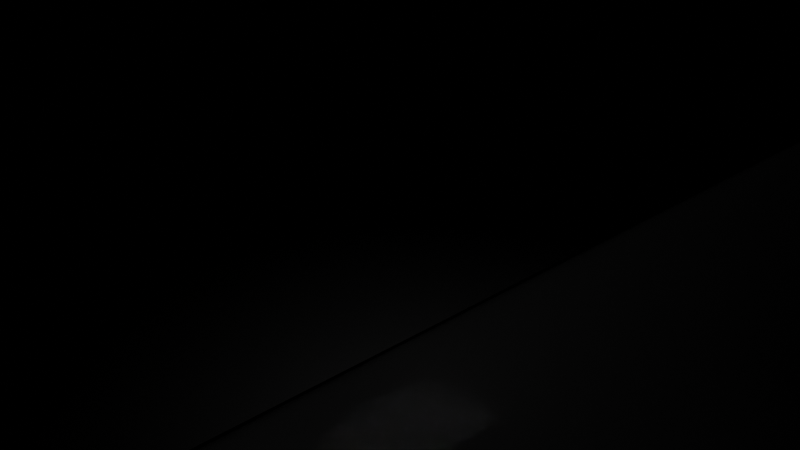 # Source: PlanoMov.blend  (saved by Blender 3.6.11; exported with 4.5.12 LTS)
import bpy
from mathutils import Matrix  # noqa: F401  (used for matrix-valued properties, if any)

bpy.ops.wm.read_factory_settings(use_empty=True)
scene = bpy.context.scene
scene.name = 'Scene'

# ---- collections
col_collection = bpy.data.collections.new('Collection'); scene.collection.children.link(col_collection)

# ---- materials (node trees are filled in below, after node groups)
mat_material = bpy.data.materials.new('Material')
mat_material.alpha_threshold = 0.0
mat_material.use_transparent_shadow = False
mat_material.roughness = 0.5
mat_material.line_color = (0.0, 0.0, 0.0, 1.0)
mat_material_002 = bpy.data.materials.new('Material.002')
mat_material_002.use_transparent_shadow = False
mat_material_003 = bpy.data.materials.new('Material.003')
mat_material_003.use_transparent_shadow = False
mat_material_005 = bpy.data.materials.new('Material.005')
mat_material_005.use_transparent_shadow = False
mat_material_006 = bpy.data.materials.new('Material.006')
mat_material_006.use_transparent_shadow = False
mat_material_007 = bpy.data.materials.new('Material.007')
mat_material_007.use_transparent_shadow = False

# ---- material node trees
mat_material.use_nodes = True; mat_material.node_tree.nodes.clear()
_N = mat_material.node_tree.nodes; _L = mat_material.node_tree.links
n0 = _N.new('ShaderNodeOutputMaterial'); n0.name = 'Material Output'; n0.location = (300, 300)
n1 = _N.new('ShaderNodeBsdfPrincipled'); n1.name = 'Principled BSDF'; n1.location = (10, 300)
n1.distribution = 'GGX'
n1.subsurface_method = 'RANDOM_WALK_SKIN'
n1.inputs[0].default_value = (1.0, 1.0, 1.0, 1.0)
n1.inputs[1].default_value = 1.0
n1.inputs[2].default_value = 0.0
n1.inputs[3].default_value = 1.45
n1.inputs[27].default_value = (0.0, 0.0, 0.0, 1.0)
n1.inputs[28].default_value = 1.0
_L.new(n1.outputs[0], n0.inputs[0])
n0.is_active_output = True
mat_material_002.use_nodes = True; mat_material_002.node_tree.nodes.clear()
_N = mat_material_002.node_tree.nodes; _L = mat_material_002.node_tree.links
n0 = _N.new('ShaderNodeOutputMaterial'); n0.name = 'Material Output'; n0.location = (300, 300)
n1 = _N.new('ShaderNodeBsdfPrincipled'); n1.name = 'Principled BSDF'; n1.location = (10, 300)
n1.distribution = 'GGX'
n1.subsurface_method = 'RANDOM_WALK_SKIN'
n1.inputs[0].default_value = (0.0, 0.0, 0.0, 1.0)
n1.inputs[1].default_value = 1.0
n1.inputs[2].default_value = 0.4946
n1.inputs[3].default_value = 1.45
n1.inputs[27].default_value = (0.0, 0.0, 0.0, 1.0)
n1.inputs[28].default_value = 1.0
_L.new(n1.outputs[0], n0.inputs[0])
n0.is_active_output = True
mat_material_003.use_nodes = True; mat_material_003.node_tree.nodes.clear()
_N = mat_material_003.node_tree.nodes; _L = mat_material_003.node_tree.links
n0 = _N.new('ShaderNodeBsdfPrincipled'); n0.name = 'Principled BSDF'; n0.location = (10, 300)
n0.distribution = 'GGX'
n0.subsurface_method = 'RANDOM_WALK_SKIN'
n0.inputs[0].default_value = (0.8, 0.0, 0.004125, 1.0)
n0.inputs[3].default_value = 1.45
n0.inputs[27].default_value = (0.0, 0.0, 0.0, 1.0)
n0.inputs[28].default_value = 1.0
n1 = _N.new('ShaderNodeOutputMaterial'); n1.name = 'Material Output'; n1.location = (300, 300)
_L.new(n0.outputs[0], n1.inputs[0])
n1.is_active_output = True
mat_material_005.use_nodes = True; mat_material_005.node_tree.nodes.clear()
_N = mat_material_005.node_tree.nodes; _L = mat_material_005.node_tree.links
n0 = _N.new('ShaderNodeBsdfPrincipled'); n0.name = 'Principled BSDF'; n0.location = (10, 300)
n0.distribution = 'GGX'
n0.subsurface_method = 'RANDOM_WALK_SKIN'
n0.inputs[0].default_value = (0.8, 0.7507, 0.007375, 1.0)
n0.inputs[3].default_value = 1.45
n0.inputs[27].default_value = (0.0, 0.0, 0.0, 1.0)
n0.inputs[28].default_value = 1.0
n1 = _N.new('ShaderNodeOutputMaterial'); n1.name = 'Material Output'; n1.location = (300, 300)
_L.new(n0.outputs[0], n1.inputs[0])
n1.is_active_output = True
mat_material_006.use_nodes = True; mat_material_006.node_tree.nodes.clear()
_N = mat_material_006.node_tree.nodes; _L = mat_material_006.node_tree.links
n0 = _N.new('ShaderNodeBsdfPrincipled'); n0.name = 'Principled BSDF'; n0.location = (10, 300)
n0.distribution = 'GGX'
n0.subsurface_method = 'RANDOM_WALK_SKIN'
n0.inputs[0].default_value = (0.007972, 0.8, 0.0002499, 1.0)
n0.inputs[3].default_value = 1.45
n0.inputs[27].default_value = (0.0, 0.0, 0.0, 1.0)
n0.inputs[28].default_value = 1.0
n1 = _N.new('ShaderNodeOutputMaterial'); n1.name = 'Material Output'; n1.location = (300, 300)
_L.new(n0.outputs[0], n1.inputs[0])
n1.is_active_output = True
mat_material_007.use_nodes = True; mat_material_007.node_tree.nodes.clear()
_N = mat_material_007.node_tree.nodes; _L = mat_material_007.node_tree.links
n0 = _N.new('ShaderNodeBsdfPrincipled'); n0.name = 'Principled BSDF'; n0.location = (10, 300)
n0.distribution = 'GGX'
n0.subsurface_method = 'RANDOM_WALK_SKIN'
n0.inputs[0].default_value = (0.8, 0.0, 0.5147, 1.0)
n0.inputs[3].default_value = 1.45
n0.inputs[27].default_value = (0.0, 0.0, 0.0, 1.0)
n0.inputs[28].default_value = 1.0
n1 = _N.new('ShaderNodeOutputMaterial'); n1.name = 'Material Output'; n1.location = (300, 300)
_L.new(n0.outputs[0], n1.inputs[0])
n1.is_active_output = True

# ---- world
world_world = bpy.data.worlds.new('World'); scene.world = world_world
world_world.use_nodes = True; world_world.node_tree.nodes.clear()
_N = world_world.node_tree.nodes; _L = world_world.node_tree.links
n0 = _N.new('ShaderNodeOutputWorld'); n0.name = 'World Output'; n0.location = (300, 300)
n1 = _N.new('ShaderNodeBsdfDiffuse'); n1.name = 'Diffuse BSDF'; n1.location = (10, 300)
n1.inputs[0].default_value = (0.05088, 0.05088, 0.05088, 1.0)
_L.new(n1.outputs[0], n0.inputs[0])
n0.is_active_output = True
world_world.color = (0.05088, 0.05088, 0.05088)
world_world.use_sun_shadow = False
world_world.sun_shadow_jitter_overblur = 0.0

# ---- cameras
cam_camera = bpy.data.cameras.new('Camera')
cam_camera.clip_end = 100.0
cam_camera.ortho_scale = 7.314

# ---- lights
light_light = bpy.data.lights.new('Light', 'POINT')
light_light.transmission_factor = 0.0
light_light.energy = 1000.0
light_light.shadow_soft_size = 0.1
light_light.shadow_maximum_resolution = 0.006
light_light.use_absolute_resolution = True

# ---- meshes
me_cube = bpy.data.meshes.new('Cube')
me_cube.from_pydata([(1.0, 1.0, 1.0), (1.0, 1.0, -1.0), (1.0, -1.0, 1.0), (1.0, -1.0, -1.0), (-1.0, 1.0, 1.0), (-1.0, 1.0, -1.0), (-1.0, -1.0, 1.0), (-1.0, -1.0, -1.0)], [], [(0, 4, 6, 2), (3, 2, 6, 7), (7, 6, 4, 5), (5, 1, 3, 7), (1, 0, 2, 3), (5, 4, 0, 1)])
_uv = me_cube.uv_layers.new(name='UVMap')
_uv.uv.foreach_set('vector', [0.625, 0.5, 0.875, 0.5, 0.875, 0.75, 0.625, 0.75, 0.375, 0.75, 0.625, 0.75, 0.625, 1.0, 0.375, 1.0, 0.375, 0.0, 0.625, 0.0, 0.625, 0.25, 0.375, 0.25, 0.125, 0.5, 0.375, 0.5, 0.375, 0.75, 0.125, 0.75, 0.375, 0.5, 0.625, 0.5, 0.625, 0.75, 0.375, 0.75, 0.375, 0.25, 0.625, 0.25, 0.625, 0.5, 0.375, 0.5])
me_cube.materials.append(mat_material)
me_cube.use_mirror_vertex_groups = False
me_cube.update()
me_plane = bpy.data.meshes.new('Plane')
me_plane.from_pydata([(-1.0, -1.0, 0.0), (1.0, -1.0, 0.0), (-1.0, 1.0, 0.0), (1.0, 1.0, 0.0)], [], [(0, 1, 3, 2)])
me_plane.polygons.foreach_set('use_smooth', [True] * 1)
_uv = me_plane.uv_layers.new(name='UVMap')
_uv.uv.foreach_set('vector', [0.0, 0.0, 1.0, 0.0, 1.0, 1.0, 0.0, 1.0])
me_plane.materials.append(mat_material_002)
me_plane.update()
me_cube_001 = bpy.data.meshes.new('Cube.001')
me_cube_001.from_pydata([(-1.0, -1.0, -1.0), (-1.0, -1.0, 1.0), (-1.0, 1.0, -1.0), (-1.0, 1.0, 1.0), (1.0, -1.0, -1.0), (1.0, -1.0, 1.0), (1.0, 1.0, -1.0), (1.0, 1.0, 1.0)], [], [(0, 1, 3, 2), (2, 3, 7, 6), (6, 7, 5, 4), (4, 5, 1, 0), (2, 6, 4, 0), (7, 3, 1, 5)])
_uv = me_cube_001.uv_layers.new(name='UVMap')
_uv.uv.foreach_set('vector', [0.375, 0.0, 0.625, 0.0, 0.625, 0.25, 0.375, 0.25, 0.375, 0.25, 0.625, 0.25, 0.625, 0.5, 0.375, 0.5, 0.375, 0.5, 0.625, 0.5, 0.625, 0.75, 0.375, 0.75, 0.375, 0.75, 0.625, 0.75, 0.625, 1.0, 0.375, 1.0, 0.125, 0.5, 0.375, 0.5, 0.375, 0.75, 0.125, 0.75, 0.625, 0.5, 0.875, 0.5, 0.875, 0.75, 0.625, 0.75])
me_cube_001.materials.append(mat_material_003)
me_cube_001.update()
me_cube_002 = bpy.data.meshes.new('Cube.002')
me_cube_002.from_pydata([(-1.0, -1.0, -1.0), (-1.0, -1.0, 1.0), (-1.0, 1.0, -1.0), (-1.0, 1.0, 1.0), (1.0, -1.0, -1.0), (1.0, -1.0, 1.0), (1.0, 1.0, -1.0), (1.0, 1.0, 1.0)], [], [(0, 1, 3, 2), (2, 3, 7, 6), (6, 7, 5, 4), (4, 5, 1, 0), (2, 6, 4, 0), (7, 3, 1, 5)])
_uv = me_cube_002.uv_layers.new(name='UVMap')
_uv.uv.foreach_set('vector', [0.375, 0.0, 0.625, 0.0, 0.625, 0.25, 0.375, 0.25, 0.375, 0.25, 0.625, 0.25, 0.625, 0.5, 0.375, 0.5, 0.375, 0.5, 0.625, 0.5, 0.625, 0.75, 0.375, 0.75, 0.375, 0.75, 0.625, 0.75, 0.625, 1.0, 0.375, 1.0, 0.125, 0.5, 0.375, 0.5, 0.375, 0.75, 0.125, 0.75, 0.625, 0.5, 0.875, 0.5, 0.875, 0.75, 0.625, 0.75])
me_cube_002.materials.append(mat_material_005)
me_cube_002.update()
me_cube_003 = bpy.data.meshes.new('Cube.003')
me_cube_003.from_pydata([(-1.0, -1.0, -1.0), (-1.0, -1.0, 1.0), (-1.0, 1.0, -1.0), (-1.0, 1.0, 1.0), (1.0, -1.0, -1.0), (1.0, -1.0, 1.0), (1.0, 1.0, -1.0), (1.0, 1.0, 1.0)], [], [(0, 1, 3, 2), (2, 3, 7, 6), (6, 7, 5, 4), (4, 5, 1, 0), (2, 6, 4, 0), (7, 3, 1, 5)])
_uv = me_cube_003.uv_layers.new(name='UVMap')
_uv.uv.foreach_set('vector', [0.375, 0.0, 0.625, 0.0, 0.625, 0.25, 0.375, 0.25, 0.375, 0.25, 0.625, 0.25, 0.625, 0.5, 0.375, 0.5, 0.375, 0.5, 0.625, 0.5, 0.625, 0.75, 0.375, 0.75, 0.375, 0.75, 0.625, 0.75, 0.625, 1.0, 0.375, 1.0, 0.125, 0.5, 0.375, 0.5, 0.375, 0.75, 0.125, 0.75, 0.625, 0.5, 0.875, 0.5, 0.875, 0.75, 0.625, 0.75])
me_cube_003.materials.append(mat_material_006)
me_cube_003.update()
me_cube_004 = bpy.data.meshes.new('Cube.004')
me_cube_004.from_pydata([(-1.0, -1.0, -1.0), (-1.0, -1.0, 1.0), (-1.0, 1.0, -1.0), (-1.0, 1.0, 1.0), (1.0, -1.0, -1.0), (1.0, -1.0, 1.0), (1.0, 1.0, -1.0), (1.0, 1.0, 1.0)], [], [(0, 1, 3, 2), (2, 3, 7, 6), (6, 7, 5, 4), (4, 5, 1, 0), (2, 6, 4, 0), (7, 3, 1, 5)])
_uv = me_cube_004.uv_layers.new(name='UVMap')
_uv.uv.foreach_set('vector', [0.375, 0.0, 0.625, 0.0, 0.625, 0.25, 0.375, 0.25, 0.375, 0.25, 0.625, 0.25, 0.625, 0.5, 0.375, 0.5, 0.375, 0.5, 0.625, 0.5, 0.625, 0.75, 0.375, 0.75, 0.375, 0.75, 0.625, 0.75, 0.625, 1.0, 0.375, 1.0, 0.125, 0.5, 0.375, 0.5, 0.375, 0.75, 0.125, 0.75, 0.625, 0.5, 0.875, 0.5, 0.875, 0.75, 0.625, 0.75])
me_cube_004.materials.append(mat_material_007)
me_cube_004.update()
me_cube_005 = bpy.data.meshes.new('Cube.005')
me_cube_005.from_pydata([(-1.0, -1.0, -1.0), (-1.0, -1.0, 1.0), (-1.0, 1.0, -1.0), (-1.0, 1.0, 1.0), (1.0, -1.0, -1.0), (1.0, -1.0, 1.0), (1.0, 1.0, -1.0), (1.0, 1.0, 1.0)], [], [(0, 1, 3, 2), (2, 3, 7, 6), (6, 7, 5, 4), (4, 5, 1, 0), (2, 6, 4, 0), (7, 3, 1, 5)])
_uv = me_cube_005.uv_layers.new(name='UVMap')
_uv.uv.foreach_set('vector', [0.375, 0.0, 0.625, 0.0, 0.625, 0.25, 0.375, 0.25, 0.375, 0.25, 0.625, 0.25, 0.625, 0.5, 0.375, 0.5, 0.375, 0.5, 0.625, 0.5, 0.625, 0.75, 0.375, 0.75, 0.375, 0.75, 0.625, 0.75, 0.625, 1.0, 0.375, 1.0, 0.125, 0.5, 0.375, 0.5, 0.375, 0.75, 0.125, 0.75, 0.625, 0.5, 0.875, 0.5, 0.875, 0.75, 0.625, 0.75])
me_cube_005.materials.append(mat_material_005)
me_cube_005.update()
me_cube_006 = bpy.data.meshes.new('Cube.006')
me_cube_006.from_pydata([(-1.0, -1.0, -1.0), (-1.0, -1.0, 1.0), (-1.0, 1.0, -1.0), (-1.0, 1.0, 1.0), (1.0, -1.0, -1.0), (1.0, -1.0, 1.0), (1.0, 1.0, -1.0), (1.0, 1.0, 1.0)], [], [(0, 1, 3, 2), (2, 3, 7, 6), (6, 7, 5, 4), (4, 5, 1, 0), (2, 6, 4, 0), (7, 3, 1, 5)])
_uv = me_cube_006.uv_layers.new(name='UVMap')
_uv.uv.foreach_set('vector', [0.375, 0.0, 0.625, 0.0, 0.625, 0.25, 0.375, 0.25, 0.375, 0.25, 0.625, 0.25, 0.625, 0.5, 0.375, 0.5, 0.375, 0.5, 0.625, 0.5, 0.625, 0.75, 0.375, 0.75, 0.375, 0.75, 0.625, 0.75, 0.625, 1.0, 0.375, 1.0, 0.125, 0.5, 0.375, 0.5, 0.375, 0.75, 0.125, 0.75, 0.625, 0.5, 0.875, 0.5, 0.875, 0.75, 0.625, 0.75])
me_cube_006.materials.append(mat_material_005)
me_cube_006.update()
me_cube_007 = bpy.data.meshes.new('Cube.007')
me_cube_007.from_pydata([(-1.0, -1.0, -1.0), (-1.0, -1.0, 1.0), (-1.0, 1.0, -1.0), (-1.0, 1.0, 1.0), (1.0, -1.0, -1.0), (1.0, -1.0, 1.0), (1.0, 1.0, -1.0), (1.0, 1.0, 1.0)], [], [(0, 1, 3, 2), (2, 3, 7, 6), (6, 7, 5, 4), (4, 5, 1, 0), (2, 6, 4, 0), (7, 3, 1, 5)])
_uv = me_cube_007.uv_layers.new(name='UVMap')
_uv.uv.foreach_set('vector', [0.375, 0.0, 0.625, 0.0, 0.625, 0.25, 0.375, 0.25, 0.375, 0.25, 0.625, 0.25, 0.625, 0.5, 0.375, 0.5, 0.375, 0.5, 0.625, 0.5, 0.625, 0.75, 0.375, 0.75, 0.375, 0.75, 0.625, 0.75, 0.625, 1.0, 0.375, 1.0, 0.125, 0.5, 0.375, 0.5, 0.375, 0.75, 0.125, 0.75, 0.625, 0.5, 0.875, 0.5, 0.875, 0.75, 0.625, 0.75])
me_cube_007.materials.append(mat_material_007)
me_cube_007.update()
me_cube_008 = bpy.data.meshes.new('Cube.008')
me_cube_008.from_pydata([(-1.0, -1.0, -1.0), (-1.0, -1.0, 1.0), (-1.0, 1.0, -1.0), (-1.0, 1.0, 1.0), (1.0, -1.0, -1.0), (1.0, -1.0, 1.0), (1.0, 1.0, -1.0), (1.0, 1.0, 1.0)], [], [(0, 1, 3, 2), (2, 3, 7, 6), (6, 7, 5, 4), (4, 5, 1, 0), (2, 6, 4, 0), (7, 3, 1, 5)])
_uv = me_cube_008.uv_layers.new(name='UVMap')
_uv.uv.foreach_set('vector', [0.375, 0.0, 0.625, 0.0, 0.625, 0.25, 0.375, 0.25, 0.375, 0.25, 0.625, 0.25, 0.625, 0.5, 0.375, 0.5, 0.375, 0.5, 0.625, 0.5, 0.625, 0.75, 0.375, 0.75, 0.375, 0.75, 0.625, 0.75, 0.625, 1.0, 0.375, 1.0, 0.125, 0.5, 0.375, 0.5, 0.375, 0.75, 0.125, 0.75, 0.625, 0.5, 0.875, 0.5, 0.875, 0.75, 0.625, 0.75])
me_cube_008.materials.append(mat_material_006)
me_cube_008.update()
me_cube_009 = bpy.data.meshes.new('Cube.009')
me_cube_009.from_pydata([(-1.0, -1.0, -1.0), (-1.0, -1.0, 1.0), (-1.0, 1.0, -1.0), (-1.0, 1.0, 1.0), (1.0, -1.0, -1.0), (1.0, -1.0, 1.0), (1.0, 1.0, -1.0), (1.0, 1.0, 1.0)], [], [(0, 1, 3, 2), (2, 3, 7, 6), (6, 7, 5, 4), (4, 5, 1, 0), (2, 6, 4, 0), (7, 3, 1, 5)])
_uv = me_cube_009.uv_layers.new(name='UVMap')
_uv.uv.foreach_set('vector', [0.375, 0.0, 0.625, 0.0, 0.625, 0.25, 0.375, 0.25, 0.375, 0.25, 0.625, 0.25, 0.625, 0.5, 0.375, 0.5, 0.375, 0.5, 0.625, 0.5, 0.625, 0.75, 0.375, 0.75, 0.375, 0.75, 0.625, 0.75, 0.625, 1.0, 0.375, 1.0, 0.125, 0.5, 0.375, 0.5, 0.375, 0.75, 0.125, 0.75, 0.625, 0.5, 0.875, 0.5, 0.875, 0.75, 0.625, 0.75])
me_cube_009.materials.append(mat_material_003)
me_cube_009.update()
me_cube_010 = bpy.data.meshes.new('Cube.010')
me_cube_010.from_pydata([(-1.0, -1.0, -1.0), (-1.0, -1.0, 1.0), (-1.0, 1.0, -1.0), (-1.0, 1.0, 1.0), (1.0, -1.0, -1.0), (1.0, -1.0, 1.0), (1.0, 1.0, -1.0), (1.0, 1.0, 1.0)], [], [(0, 1, 3, 2), (2, 3, 7, 6), (6, 7, 5, 4), (4, 5, 1, 0), (2, 6, 4, 0), (7, 3, 1, 5)])
_uv = me_cube_010.uv_layers.new(name='UVMap')
_uv.uv.foreach_set('vector', [0.375, 0.0, 0.625, 0.0, 0.625, 0.25, 0.375, 0.25, 0.375, 0.25, 0.625, 0.25, 0.625, 0.5, 0.375, 0.5, 0.375, 0.5, 0.625, 0.5, 0.625, 0.75, 0.375, 0.75, 0.375, 0.75, 0.625, 0.75, 0.625, 1.0, 0.375, 1.0, 0.125, 0.5, 0.375, 0.5, 0.375, 0.75, 0.125, 0.75, 0.625, 0.5, 0.875, 0.5, 0.875, 0.75, 0.625, 0.75])
me_cube_010.materials.append(mat_material_007)
me_cube_010.update()
me_cube_011 = bpy.data.meshes.new('Cube.011')
me_cube_011.from_pydata([(-1.0, -1.0, -1.0), (-1.0, -1.0, 1.0), (-1.0, 1.0, -1.0), (-1.0, 1.0, 1.0), (1.0, -1.0, -1.0), (1.0, -1.0, 1.0), (1.0, 1.0, -1.0), (1.0, 1.0, 1.0)], [], [(0, 1, 3, 2), (2, 3, 7, 6), (6, 7, 5, 4), (4, 5, 1, 0), (2, 6, 4, 0), (7, 3, 1, 5)])
_uv = me_cube_011.uv_layers.new(name='UVMap')
_uv.uv.foreach_set('vector', [0.375, 0.0, 0.625, 0.0, 0.625, 0.25, 0.375, 0.25, 0.375, 0.25, 0.625, 0.25, 0.625, 0.5, 0.375, 0.5, 0.375, 0.5, 0.625, 0.5, 0.625, 0.75, 0.375, 0.75, 0.375, 0.75, 0.625, 0.75, 0.625, 1.0, 0.375, 1.0, 0.125, 0.5, 0.375, 0.5, 0.375, 0.75, 0.125, 0.75, 0.625, 0.5, 0.875, 0.5, 0.875, 0.75, 0.625, 0.75])
me_cube_011.materials.append(mat_material_005)
me_cube_011.update()
me_cube_012 = bpy.data.meshes.new('Cube.012')
me_cube_012.from_pydata([(-1.0, -1.0, -1.0), (-1.0, -1.0, 1.0), (-1.0, 1.0, -1.0), (-1.0, 1.0, 1.0), (1.0, -1.0, -1.0), (1.0, -1.0, 1.0), (1.0, 1.0, -1.0), (1.0, 1.0, 1.0)], [], [(0, 1, 3, 2), (2, 3, 7, 6), (6, 7, 5, 4), (4, 5, 1, 0), (2, 6, 4, 0), (7, 3, 1, 5)])
_uv = me_cube_012.uv_layers.new(name='UVMap')
_uv.uv.foreach_set('vector', [0.375, 0.0, 0.625, 0.0, 0.625, 0.25, 0.375, 0.25, 0.375, 0.25, 0.625, 0.25, 0.625, 0.5, 0.375, 0.5, 0.375, 0.5, 0.625, 0.5, 0.625, 0.75, 0.375, 0.75, 0.375, 0.75, 0.625, 0.75, 0.625, 1.0, 0.375, 1.0, 0.125, 0.5, 0.375, 0.5, 0.375, 0.75, 0.125, 0.75, 0.625, 0.5, 0.875, 0.5, 0.875, 0.75, 0.625, 0.75])
me_cube_012.materials.append(mat_material_005)
me_cube_012.update()
me_cube_013 = bpy.data.meshes.new('Cube.013')
me_cube_013.from_pydata([(-1.0, -1.0, -1.0), (-1.0, -1.0, 1.0), (-1.0, 1.0, -1.0), (-1.0, 1.0, 1.0), (1.0, -1.0, -1.0), (1.0, -1.0, 1.0), (1.0, 1.0, -1.0), (1.0, 1.0, 1.0)], [], [(0, 1, 3, 2), (2, 3, 7, 6), (6, 7, 5, 4), (4, 5, 1, 0), (2, 6, 4, 0), (7, 3, 1, 5)])
_uv = me_cube_013.uv_layers.new(name='UVMap')
_uv.uv.foreach_set('vector', [0.375, 0.0, 0.625, 0.0, 0.625, 0.25, 0.375, 0.25, 0.375, 0.25, 0.625, 0.25, 0.625, 0.5, 0.375, 0.5, 0.375, 0.5, 0.625, 0.5, 0.625, 0.75, 0.375, 0.75, 0.375, 0.75, 0.625, 0.75, 0.625, 1.0, 0.375, 1.0, 0.125, 0.5, 0.375, 0.5, 0.375, 0.75, 0.125, 0.75, 0.625, 0.5, 0.875, 0.5, 0.875, 0.75, 0.625, 0.75])
me_cube_013.materials.append(mat_material_003)
me_cube_013.update()
me_cube_014 = bpy.data.meshes.new('Cube.014')
me_cube_014.from_pydata([(-1.0, -1.0, -1.0), (-1.0, -1.0, 1.0), (-1.0, 1.0, -1.0), (-1.0, 1.0, 1.0), (1.0, -1.0, -1.0), (1.0, -1.0, 1.0), (1.0, 1.0, -1.0), (1.0, 1.0, 1.0)], [], [(0, 1, 3, 2), (2, 3, 7, 6), (6, 7, 5, 4), (4, 5, 1, 0), (2, 6, 4, 0), (7, 3, 1, 5)])
_uv = me_cube_014.uv_layers.new(name='UVMap')
_uv.uv.foreach_set('vector', [0.375, 0.0, 0.625, 0.0, 0.625, 0.25, 0.375, 0.25, 0.375, 0.25, 0.625, 0.25, 0.625, 0.5, 0.375, 0.5, 0.375, 0.5, 0.625, 0.5, 0.625, 0.75, 0.375, 0.75, 0.375, 0.75, 0.625, 0.75, 0.625, 1.0, 0.375, 1.0, 0.125, 0.5, 0.375, 0.5, 0.375, 0.75, 0.125, 0.75, 0.625, 0.5, 0.875, 0.5, 0.875, 0.75, 0.625, 0.75])
me_cube_014.materials.append(mat_material_006)
me_cube_014.update()
me_cube_015 = bpy.data.meshes.new('Cube.015')
me_cube_015.from_pydata([(-1.0, -1.0, -1.0), (-1.0, -1.0, 1.0), (-1.0, 1.0, -1.0), (-1.0, 1.0, 1.0), (1.0, -1.0, -1.0), (1.0, -1.0, 1.0), (1.0, 1.0, -1.0), (1.0, 1.0, 1.0)], [], [(0, 1, 3, 2), (2, 3, 7, 6), (6, 7, 5, 4), (4, 5, 1, 0), (2, 6, 4, 0), (7, 3, 1, 5)])
_uv = me_cube_015.uv_layers.new(name='UVMap')
_uv.uv.foreach_set('vector', [0.375, 0.0, 0.625, 0.0, 0.625, 0.25, 0.375, 0.25, 0.375, 0.25, 0.625, 0.25, 0.625, 0.5, 0.375, 0.5, 0.375, 0.5, 0.625, 0.5, 0.625, 0.75, 0.375, 0.75, 0.375, 0.75, 0.625, 0.75, 0.625, 1.0, 0.375, 1.0, 0.125, 0.5, 0.375, 0.5, 0.375, 0.75, 0.125, 0.75, 0.625, 0.5, 0.875, 0.5, 0.875, 0.75, 0.625, 0.75])
me_cube_015.materials.append(mat_material_003)
me_cube_015.update()
me_cube_016 = bpy.data.meshes.new('Cube.016')
me_cube_016.from_pydata([(-1.0, -1.0, -1.0), (-1.0, -1.0, 1.0), (-1.0, 1.0, -1.0), (-1.0, 1.0, 1.0), (1.0, -1.0, -1.0), (1.0, -1.0, 1.0), (1.0, 1.0, -1.0), (1.0, 1.0, 1.0)], [], [(0, 1, 3, 2), (2, 3, 7, 6), (6, 7, 5, 4), (4, 5, 1, 0), (2, 6, 4, 0), (7, 3, 1, 5)])
_uv = me_cube_016.uv_layers.new(name='UVMap')
_uv.uv.foreach_set('vector', [0.375, 0.0, 0.625, 0.0, 0.625, 0.25, 0.375, 0.25, 0.375, 0.25, 0.625, 0.25, 0.625, 0.5, 0.375, 0.5, 0.375, 0.5, 0.625, 0.5, 0.625, 0.75, 0.375, 0.75, 0.375, 0.75, 0.625, 0.75, 0.625, 1.0, 0.375, 1.0, 0.125, 0.5, 0.375, 0.5, 0.375, 0.75, 0.125, 0.75, 0.625, 0.5, 0.875, 0.5, 0.875, 0.75, 0.625, 0.75])
me_cube_016.materials.append(mat_material_006)
me_cube_016.update()
me_cube_017 = bpy.data.meshes.new('Cube.017')
me_cube_017.from_pydata([(-1.0, -1.0, -1.0), (-1.0, -1.0, 1.0), (-1.0, 1.0, -1.0), (-1.0, 1.0, 1.0), (1.0, -1.0, -1.0), (1.0, -1.0, 1.0), (1.0, 1.0, -1.0), (1.0, 1.0, 1.0)], [], [(0, 1, 3, 2), (2, 3, 7, 6), (6, 7, 5, 4), (4, 5, 1, 0), (2, 6, 4, 0), (7, 3, 1, 5)])
_uv = me_cube_017.uv_layers.new(name='UVMap')
_uv.uv.foreach_set('vector', [0.375, 0.0, 0.625, 0.0, 0.625, 0.25, 0.375, 0.25, 0.375, 0.25, 0.625, 0.25, 0.625, 0.5, 0.375, 0.5, 0.375, 0.5, 0.625, 0.5, 0.625, 0.75, 0.375, 0.75, 0.375, 0.75, 0.625, 0.75, 0.625, 1.0, 0.375, 1.0, 0.125, 0.5, 0.375, 0.5, 0.375, 0.75, 0.125, 0.75, 0.625, 0.5, 0.875, 0.5, 0.875, 0.75, 0.625, 0.75])
me_cube_017.materials.append(mat_material_007)
me_cube_017.update()
me_cube_018 = bpy.data.meshes.new('Cube.018')
me_cube_018.from_pydata([(-1.0, -1.0, -1.0), (-1.0, -1.0, 1.0), (-1.0, 1.0, -1.0), (-1.0, 1.0, 1.0), (1.0, -1.0, -1.0), (1.0, -1.0, 1.0), (1.0, 1.0, -1.0), (1.0, 1.0, 1.0)], [], [(0, 1, 3, 2), (2, 3, 7, 6), (6, 7, 5, 4), (4, 5, 1, 0), (2, 6, 4, 0), (7, 3, 1, 5)])
_uv = me_cube_018.uv_layers.new(name='UVMap')
_uv.uv.foreach_set('vector', [0.375, 0.0, 0.625, 0.0, 0.625, 0.25, 0.375, 0.25, 0.375, 0.25, 0.625, 0.25, 0.625, 0.5, 0.375, 0.5, 0.375, 0.5, 0.625, 0.5, 0.625, 0.75, 0.375, 0.75, 0.375, 0.75, 0.625, 0.75, 0.625, 1.0, 0.375, 1.0, 0.125, 0.5, 0.375, 0.5, 0.375, 0.75, 0.125, 0.75, 0.625, 0.5, 0.875, 0.5, 0.875, 0.75, 0.625, 0.75])
me_cube_018.materials.append(mat_material_007)
me_cube_018.update()
me_cube_019 = bpy.data.meshes.new('Cube.019')
me_cube_019.from_pydata([(-1.0, -1.0, -1.0), (-1.0, -1.0, 1.0), (-1.0, 1.0, -1.0), (-1.0, 1.0, 1.0), (1.0, -1.0, -1.0), (1.0, -1.0, 1.0), (1.0, 1.0, -1.0), (1.0, 1.0, 1.0)], [], [(0, 1, 3, 2), (2, 3, 7, 6), (6, 7, 5, 4), (4, 5, 1, 0), (2, 6, 4, 0), (7, 3, 1, 5)])
_uv = me_cube_019.uv_layers.new(name='UVMap')
_uv.uv.foreach_set('vector', [0.375, 0.0, 0.625, 0.0, 0.625, 0.25, 0.375, 0.25, 0.375, 0.25, 0.625, 0.25, 0.625, 0.5, 0.375, 0.5, 0.375, 0.5, 0.625, 0.5, 0.625, 0.75, 0.375, 0.75, 0.375, 0.75, 0.625, 0.75, 0.625, 1.0, 0.375, 1.0, 0.125, 0.5, 0.375, 0.5, 0.375, 0.75, 0.125, 0.75, 0.625, 0.5, 0.875, 0.5, 0.875, 0.75, 0.625, 0.75])
me_cube_019.materials.append(mat_material_005)
me_cube_019.update()
me_cube_020 = bpy.data.meshes.new('Cube.020')
me_cube_020.from_pydata([(-1.0, -1.0, -1.0), (-1.0, -1.0, 1.0), (-1.0, 1.0, -1.0), (-1.0, 1.0, 1.0), (1.0, -1.0, -1.0), (1.0, -1.0, 1.0), (1.0, 1.0, -1.0), (1.0, 1.0, 1.0)], [], [(0, 1, 3, 2), (2, 3, 7, 6), (6, 7, 5, 4), (4, 5, 1, 0), (2, 6, 4, 0), (7, 3, 1, 5)])
_uv = me_cube_020.uv_layers.new(name='UVMap')
_uv.uv.foreach_set('vector', [0.375, 0.0, 0.625, 0.0, 0.625, 0.25, 0.375, 0.25, 0.375, 0.25, 0.625, 0.25, 0.625, 0.5, 0.375, 0.5, 0.375, 0.5, 0.625, 0.5, 0.625, 0.75, 0.375, 0.75, 0.375, 0.75, 0.625, 0.75, 0.625, 1.0, 0.375, 1.0, 0.125, 0.5, 0.375, 0.5, 0.375, 0.75, 0.125, 0.75, 0.625, 0.5, 0.875, 0.5, 0.875, 0.75, 0.625, 0.75])
me_cube_020.materials.append(mat_material_005)
me_cube_020.update()
me_cube_021 = bpy.data.meshes.new('Cube.021')
me_cube_021.from_pydata([(-1.0, -1.0, -1.0), (-1.0, -1.0, 1.0), (-1.0, 1.0, -1.0), (-1.0, 1.0, 1.0), (1.0, -1.0, -1.0), (1.0, -1.0, 1.0), (1.0, 1.0, -1.0), (1.0, 1.0, 1.0)], [], [(0, 1, 3, 2), (2, 3, 7, 6), (6, 7, 5, 4), (4, 5, 1, 0), (2, 6, 4, 0), (7, 3, 1, 5)])
_uv = me_cube_021.uv_layers.new(name='UVMap')
_uv.uv.foreach_set('vector', [0.375, 0.0, 0.625, 0.0, 0.625, 0.25, 0.375, 0.25, 0.375, 0.25, 0.625, 0.25, 0.625, 0.5, 0.375, 0.5, 0.375, 0.5, 0.625, 0.5, 0.625, 0.75, 0.375, 0.75, 0.375, 0.75, 0.625, 0.75, 0.625, 1.0, 0.375, 1.0, 0.125, 0.5, 0.375, 0.5, 0.375, 0.75, 0.125, 0.75, 0.625, 0.5, 0.875, 0.5, 0.875, 0.75, 0.625, 0.75])
me_cube_021.materials.append(mat_material_005)
me_cube_021.update()
me_cube_022 = bpy.data.meshes.new('Cube.022')
me_cube_022.from_pydata([(-1.0, -1.0, -1.0), (-1.0, -1.0, 1.0), (-1.0, 1.0, -1.0), (-1.0, 1.0, 1.0), (1.0, -1.0, -1.0), (1.0, -1.0, 1.0), (1.0, 1.0, -1.0), (1.0, 1.0, 1.0)], [], [(0, 1, 3, 2), (2, 3, 7, 6), (6, 7, 5, 4), (4, 5, 1, 0), (2, 6, 4, 0), (7, 3, 1, 5)])
_uv = me_cube_022.uv_layers.new(name='UVMap')
_uv.uv.foreach_set('vector', [0.375, 0.0, 0.625, 0.0, 0.625, 0.25, 0.375, 0.25, 0.375, 0.25, 0.625, 0.25, 0.625, 0.5, 0.375, 0.5, 0.375, 0.5, 0.625, 0.5, 0.625, 0.75, 0.375, 0.75, 0.375, 0.75, 0.625, 0.75, 0.625, 1.0, 0.375, 1.0, 0.125, 0.5, 0.375, 0.5, 0.375, 0.75, 0.125, 0.75, 0.625, 0.5, 0.875, 0.5, 0.875, 0.75, 0.625, 0.75])
me_cube_022.materials.append(mat_material_005)
me_cube_022.update()
me_cube_023 = bpy.data.meshes.new('Cube.023')
me_cube_023.from_pydata([(-1.0, -1.0, -1.0), (-1.0, -1.0, 1.0), (-1.0, 1.0, -1.0), (-1.0, 1.0, 1.0), (1.0, -1.0, -1.0), (1.0, -1.0, 1.0), (1.0, 1.0, -1.0), (1.0, 1.0, 1.0)], [], [(0, 1, 3, 2), (2, 3, 7, 6), (6, 7, 5, 4), (4, 5, 1, 0), (2, 6, 4, 0), (7, 3, 1, 5)])
_uv = me_cube_023.uv_layers.new(name='UVMap')
_uv.uv.foreach_set('vector', [0.375, 0.0, 0.625, 0.0, 0.625, 0.25, 0.375, 0.25, 0.375, 0.25, 0.625, 0.25, 0.625, 0.5, 0.375, 0.5, 0.375, 0.5, 0.625, 0.5, 0.625, 0.75, 0.375, 0.75, 0.375, 0.75, 0.625, 0.75, 0.625, 1.0, 0.375, 1.0, 0.125, 0.5, 0.375, 0.5, 0.375, 0.75, 0.125, 0.75, 0.625, 0.5, 0.875, 0.5, 0.875, 0.75, 0.625, 0.75])
me_cube_023.materials.append(mat_material_005)
me_cube_023.update()
me_cube_024 = bpy.data.meshes.new('Cube.024')
me_cube_024.from_pydata([(-1.0, -1.0, -1.0), (-1.0, -1.0, 1.0), (-1.0, 1.0, -1.0), (-1.0, 1.0, 1.0), (1.0, -1.0, -1.0), (1.0, -1.0, 1.0), (1.0, 1.0, -1.0), (1.0, 1.0, 1.0)], [], [(0, 1, 3, 2), (2, 3, 7, 6), (6, 7, 5, 4), (4, 5, 1, 0), (2, 6, 4, 0), (7, 3, 1, 5)])
_uv = me_cube_024.uv_layers.new(name='UVMap')
_uv.uv.foreach_set('vector', [0.375, 0.0, 0.625, 0.0, 0.625, 0.25, 0.375, 0.25, 0.375, 0.25, 0.625, 0.25, 0.625, 0.5, 0.375, 0.5, 0.375, 0.5, 0.625, 0.5, 0.625, 0.75, 0.375, 0.75, 0.375, 0.75, 0.625, 0.75, 0.625, 1.0, 0.375, 1.0, 0.125, 0.5, 0.375, 0.5, 0.375, 0.75, 0.125, 0.75, 0.625, 0.5, 0.875, 0.5, 0.875, 0.75, 0.625, 0.75])
me_cube_024.materials.append(mat_material_005)
me_cube_024.update()

# ---- objects
ob_cube = bpy.data.objects.new('Cube', me_cube)
ob_light = bpy.data.objects.new('Light', light_light)
ob_camera = bpy.data.objects.new('Camera', cam_camera)
ob_plane = bpy.data.objects.new('Plane', me_plane)
ob_cube_001 = bpy.data.objects.new('Cube.001', me_cube_001)
ob_cube_002 = bpy.data.objects.new('Cube.002', me_cube_002)
ob_cube_003 = bpy.data.objects.new('Cube.003', me_cube_003)
ob_cube_004 = bpy.data.objects.new('Cube.004', me_cube_004)
ob_cube_005 = bpy.data.objects.new('Cube.005', me_cube_005)
ob_cube_006 = bpy.data.objects.new('Cube.006', me_cube_006)
ob_cube_007 = bpy.data.objects.new('Cube.007', me_cube_007)
ob_cube_008 = bpy.data.objects.new('Cube.008', me_cube_008)
ob_cube_009 = bpy.data.objects.new('Cube.009', me_cube_009)
ob_cube_010 = bpy.data.objects.new('Cube.010', me_cube_010)
ob_cube_011 = bpy.data.objects.new('Cube.011', me_cube_011)
ob_cube_012 = bpy.data.objects.new('Cube.012', me_cube_012)
ob_cube_013 = bpy.data.objects.new('Cube.013', me_cube_013)
ob_cube_014 = bpy.data.objects.new('Cube.014', me_cube_014)
ob_cube_015 = bpy.data.objects.new('Cube.015', me_cube_015)
ob_cube_016 = bpy.data.objects.new('Cube.016', me_cube_016)
ob_cube_017 = bpy.data.objects.new('Cube.017', me_cube_017)
ob_cube_018 = bpy.data.objects.new('Cube.018', me_cube_018)
ob_cube_019 = bpy.data.objects.new('Cube.019', me_cube_019)
ob_cube_020 = bpy.data.objects.new('Cube.020', me_cube_020)
ob_cube_021 = bpy.data.objects.new('Cube.021', me_cube_021)
ob_cube_022 = bpy.data.objects.new('Cube.022', me_cube_022)
ob_cube_023 = bpy.data.objects.new('Cube.023', me_cube_023)
ob_cube_024 = bpy.data.objects.new('Cube.024', me_cube_024)

# ---- transforms, parenting, visibility, modifiers, constraints
ob_cube.location = (0.7178, 0.0, 1.02)
ob_cube.scale = (1.0, 20.0, 1.0)
ob_cube.lock_rotations_4d = False
ob_cube.empty_display_type = 'ARROWS'
ob_cube.lineart.crease_threshold = 0.0
ob_light.location = (4.076, 1.005, 5.904)
ob_light.rotation_euler = (0.6503, 0.05522, 1.866)
ob_light.lock_rotations_4d = False
ob_light.empty_display_type = 'ARROWS'
ob_light.color = (0.0, 0.0, 0.0, 0.0)
ob_light.lineart.crease_threshold = 0.0
ob_camera.location = (7.359, -6.926, 4.958)
ob_camera.rotation_euler = (1.109, -0.0, 0.8149)
ob_camera.lock_rotations_4d = False
ob_camera.empty_display_type = 'ARROWS'
ob_camera.color = (0.0, 0.0, 0.0, 0.0)
ob_camera.display_type = 'WIRE'
ob_camera.lineart.crease_threshold = 0.0
ob_plane.location = (18.42, 0.0, 0.0)
ob_plane.scale = (20.15, 20.15, 20.15)
ob_cube_001.location = (32.9, 4.005, 6.048)
ob_cube_001.scale = (0.4104, 0.4104, 0.4104)
ob_cube_002.location = (27.42, -1.103, 4.226)
ob_cube_002.scale = (0.4104, 0.4104, 0.4104)
ob_cube_003.location = (27.37, 2.099, 9.322)
ob_cube_003.scale = (0.4104, 0.4104, 0.4104)
ob_cube_004.location = (25.08, -4.263, 1.898)
ob_cube_004.scale = (0.4104, 0.4104, 0.4104)
ob_cube_005.location = (20.22, 7.844, 4.65)
ob_cube_005.scale = (0.4104, 0.4104, 0.4104)
ob_cube_006.location = (27.44, 12.97, 7.835)
ob_cube_006.scale = (0.4104, 0.4104, 0.4104)
ob_cube_007.location = (23.35, 9.821, 1.884)
ob_cube_007.scale = (0.4104, 0.4104, 0.4104)
ob_cube_008.location = (28.61, 10.12, 3.278)
ob_cube_008.scale = (0.4104, 0.4104, 0.4104)
ob_cube_009.location = (29.06, -1.409, 2.126)
ob_cube_009.scale = (0.4104, 0.4104, 0.4104)
ob_cube_010.location = (26.79, 2.819, 4.012)
ob_cube_010.scale = (0.4104, 0.4104, 0.4104)
ob_cube_011.location = (27.68, 6.121, 2.032)
ob_cube_011.scale = (0.4104, 0.4104, 0.4104)
ob_cube_012.location = (25.86, 8.449, 3.442)
ob_cube_012.scale = (0.4104, 0.4104, 0.4104)
ob_cube_013.location = (28.62, -7.067, 1.656)
ob_cube_013.scale = (0.4104, 0.4104, 0.4104)
ob_cube_014.location = (33.43, -3.899, 4.549)
ob_cube_014.scale = (0.4104, 0.4104, 0.4104)
ob_cube_015.location = (27.39, -11.62, 1.92)
ob_cube_015.scale = (0.4104, 0.4104, 0.4104)
ob_cube_016.location = (29.12, -8.993, 3.574)
ob_cube_016.scale = (0.4104, 0.4104, 0.4104)
ob_cube_017.location = (30.01, -4.406, 7.739)
ob_cube_017.scale = (0.4104, 0.4104, 0.4104)
ob_cube_018.location = (30.58, 4.03, 2.503)
ob_cube_018.scale = (0.4104, 0.4104, 0.4104)
ob_cube_019.location = (29.83, -2.29, 4.424)
ob_cube_019.scale = (0.4104, 0.4104, 0.4104)
ob_cube_020.location = (14.79, -10.39, 11.84)
ob_cube_020.scale = (0.4104, 0.4104, 0.4104)
ob_cube_021.location = (31.29, 14.04, 4.931)
ob_cube_021.scale = (0.4104, 0.4104, 0.4104)
ob_cube_022.location = (30.31, -2.677, 4.917)
ob_cube_022.scale = (0.4104, 0.4104, 0.4104)
ob_cube_023.location = (29.01, -6.614, 3.312)
ob_cube_023.scale = (0.4104, 0.4104, 0.4104)
ob_cube_024.location = (26.7, -4.362, 9.383)
ob_cube_024.scale = (0.4104, 0.4104, 0.4104)

# ---- collection membership
col_collection.objects.link(ob_cube)
col_collection.objects.link(ob_light)
col_collection.objects.link(ob_camera)
col_collection.objects.link(ob_plane)
col_collection.objects.link(ob_cube_001)
col_collection.objects.link(ob_cube_002)
col_collection.objects.link(ob_cube_003)
col_collection.objects.link(ob_cube_004)
col_collection.objects.link(ob_cube_005)
col_collection.objects.link(ob_cube_006)
col_collection.objects.link(ob_cube_007)
col_collection.objects.link(ob_cube_008)
col_collection.objects.link(ob_cube_009)
col_collection.objects.link(ob_cube_010)
col_collection.objects.link(ob_cube_011)
col_collection.objects.link(ob_cube_012)
col_collection.objects.link(ob_cube_013)
col_collection.objects.link(ob_cube_014)
col_collection.objects.link(ob_cube_015)
col_collection.objects.link(ob_cube_016)
col_collection.objects.link(ob_cube_017)
col_collection.objects.link(ob_cube_018)
col_collection.objects.link(ob_cube_019)
col_collection.objects.link(ob_cube_020)
col_collection.objects.link(ob_cube_021)
col_collection.objects.link(ob_cube_022)
col_collection.objects.link(ob_cube_023)
col_collection.objects.link(ob_cube_024)

# ---- scene / render settings (as saved in the file)
scene.camera = ob_camera
scene.frame_start = 1; scene.frame_end = 250; scene.frame_set(11)
scene.render.engine = 'BLENDER_EEVEE_NEXT'
scene.cycles.sampling_pattern = 'TABULATED_SOBOL'
scene.view_settings.view_transform = 'Filmic'
bpy.context.view_layer.update()
